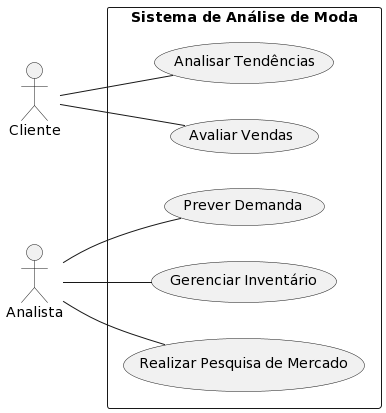

The diagram above was rendered by PlantUML. Its source (embedded in the PNG):
@startuml
left to right direction
actor Cliente
actor Analista
rectangle "Sistema de Análise de Moda" {
  usecase "Analisar Tendências" as UC1
  usecase "Avaliar Vendas" as UC2
  usecase "Prever Demanda" as UC3
  usecase "Gerenciar Inventário" as UC4
  usecase "Realizar Pesquisa de Mercado" as UC5
}
Cliente -- UC1
Cliente -- UC2
Analista -- UC3
Analista -- UC4
Analista -- UC5
@enduml